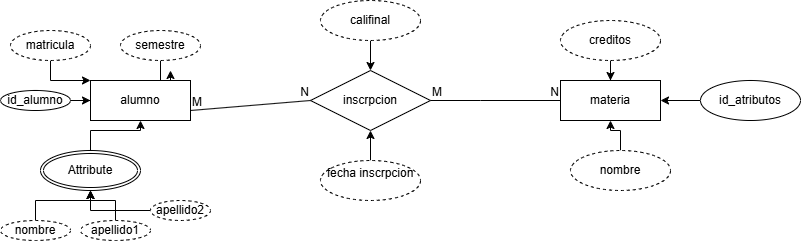

The diagram above was exported from draw.io. Its source (the exported page's mxGraphModel, read from the mxfile embedded in the PNG):
<mxGraphModel dx="1201" dy="643" grid="1" gridSize="10" guides="1" tooltips="1" connect="1" arrows="1" fold="1" page="1" pageScale="1" pageWidth="850" pageHeight="1100" math="0" shadow="0" extFonts="Permanent Marker^https://fonts.googleapis.com/css?family=Permanent+Marker">
  <root>
    <mxCell id="0" />
    <mxCell id="1" parent="0" />
    <mxCell id="Gba5HHE9KvyPsytCUdSf-1" parent="1" style="whiteSpace=wrap;html=1;align=center;" value="materia" vertex="1">
      <mxGeometry height="40" width="100" x="570" y="220" as="geometry" />
    </mxCell>
    <mxCell id="Gba5HHE9KvyPsytCUdSf-2" parent="1" style="whiteSpace=wrap;html=1;align=center;" value="alumno" vertex="1">
      <mxGeometry height="40" width="100" x="100" y="220" as="geometry" />
    </mxCell>
    <mxCell id="Gba5HHE9KvyPsytCUdSf-3" parent="1" style="shape=rhombus;perimeter=rhombusPerimeter;whiteSpace=wrap;html=1;align=center;" value="inscrpcion" vertex="1">
      <mxGeometry height="60" width="120" x="320" y="210" as="geometry" />
    </mxCell>
    <mxCell id="Gba5HHE9KvyPsytCUdSf-4" edge="1" parent="1" style="endArrow=none;html=1;rounded=0;entryX=0;entryY=0.5;entryDx=0;entryDy=0;" target="Gba5HHE9KvyPsytCUdSf-3" value="">
      <mxGeometry relative="1" as="geometry">
        <mxPoint x="200" y="250" as="sourcePoint" />
        <mxPoint x="310" y="240" as="targetPoint" />
      </mxGeometry>
    </mxCell>
    <mxCell id="Gba5HHE9KvyPsytCUdSf-5" connectable="0" parent="Gba5HHE9KvyPsytCUdSf-4" style="resizable=0;html=1;whiteSpace=wrap;align=left;verticalAlign=bottom;" value="M" vertex="1">
      <mxGeometry relative="1" x="-1" as="geometry" />
    </mxCell>
    <mxCell id="Gba5HHE9KvyPsytCUdSf-6" connectable="0" parent="Gba5HHE9KvyPsytCUdSf-4" style="resizable=0;html=1;whiteSpace=wrap;align=right;verticalAlign=bottom;" value="N" vertex="1">
      <mxGeometry relative="1" x="1" as="geometry" />
    </mxCell>
    <mxCell id="Gba5HHE9KvyPsytCUdSf-7" edge="1" parent="1" source="Gba5HHE9KvyPsytCUdSf-3" style="endArrow=none;html=1;rounded=0;exitX=1;exitY=0.5;exitDx=0;exitDy=0;" value="">
      <mxGeometry relative="1" as="geometry">
        <Array as="points">
          <mxPoint x="490" y="240" />
        </Array>
        <mxPoint x="450" y="240" as="sourcePoint" />
        <mxPoint x="570" y="240" as="targetPoint" />
      </mxGeometry>
    </mxCell>
    <mxCell id="Gba5HHE9KvyPsytCUdSf-8" connectable="0" parent="Gba5HHE9KvyPsytCUdSf-7" style="resizable=0;html=1;whiteSpace=wrap;align=left;verticalAlign=bottom;" value="M" vertex="1">
      <mxGeometry relative="1" x="-1" as="geometry" />
    </mxCell>
    <mxCell id="Gba5HHE9KvyPsytCUdSf-9" connectable="0" parent="Gba5HHE9KvyPsytCUdSf-7" style="resizable=0;html=1;whiteSpace=wrap;align=right;verticalAlign=bottom;" value="N" vertex="1">
      <mxGeometry relative="1" x="1" as="geometry" />
    </mxCell>
    <mxCell id="Gba5HHE9KvyPsytCUdSf-13" edge="1" parent="1" source="Gba5HHE9KvyPsytCUdSf-12" style="edgeStyle=orthogonalEdgeStyle;rounded=0;orthogonalLoop=1;jettySize=auto;html=1;" target="Gba5HHE9KvyPsytCUdSf-2">
      <mxGeometry relative="1" as="geometry" />
    </mxCell>
    <mxCell id="Gba5HHE9KvyPsytCUdSf-12" parent="1" style="ellipse;shape=doubleEllipse;margin=3;whiteSpace=wrap;html=1;align=center;" value="Attribute" vertex="1">
      <mxGeometry height="40" width="100" x="50" y="290" as="geometry" />
    </mxCell>
    <mxCell id="Gba5HHE9KvyPsytCUdSf-17" edge="1" parent="1" source="Gba5HHE9KvyPsytCUdSf-15" style="edgeStyle=orthogonalEdgeStyle;rounded=0;orthogonalLoop=1;jettySize=auto;html=1;" target="Gba5HHE9KvyPsytCUdSf-12">
      <mxGeometry relative="1" as="geometry" />
    </mxCell>
    <mxCell id="Gba5HHE9KvyPsytCUdSf-15" parent="1" style="ellipse;whiteSpace=wrap;html=1;align=center;dashed=1;" value="nombre" vertex="1">
      <mxGeometry height="20" width="70" x="10" y="360" as="geometry" />
    </mxCell>
    <mxCell id="Gba5HHE9KvyPsytCUdSf-18" edge="1" parent="1" source="Gba5HHE9KvyPsytCUdSf-16" style="edgeStyle=orthogonalEdgeStyle;rounded=0;orthogonalLoop=1;jettySize=auto;html=1;" target="Gba5HHE9KvyPsytCUdSf-12">
      <mxGeometry relative="1" as="geometry" />
    </mxCell>
    <mxCell id="Gba5HHE9KvyPsytCUdSf-16" parent="1" style="ellipse;whiteSpace=wrap;html=1;align=center;dashed=1;" value="apellido1" vertex="1">
      <mxGeometry height="20" width="70" x="90" y="360" as="geometry" />
    </mxCell>
    <mxCell id="Gba5HHE9KvyPsytCUdSf-20" edge="1" parent="1" source="Gba5HHE9KvyPsytCUdSf-19" style="edgeStyle=orthogonalEdgeStyle;rounded=0;orthogonalLoop=1;jettySize=auto;html=1;entryX=0.5;entryY=1;entryDx=0;entryDy=0;" target="Gba5HHE9KvyPsytCUdSf-12">
      <mxGeometry relative="1" as="geometry" />
    </mxCell>
    <mxCell id="Gba5HHE9KvyPsytCUdSf-19" parent="1" style="ellipse;whiteSpace=wrap;html=1;align=center;dashed=1;" value="apellido2" vertex="1">
      <mxGeometry height="20" width="60" x="160" y="340" as="geometry" />
    </mxCell>
    <mxCell id="Gba5HHE9KvyPsytCUdSf-25" edge="1" parent="1" source="Gba5HHE9KvyPsytCUdSf-21" style="edgeStyle=orthogonalEdgeStyle;rounded=0;orthogonalLoop=1;jettySize=auto;html=1;entryX=0;entryY=0;entryDx=0;entryDy=0;" target="Gba5HHE9KvyPsytCUdSf-2">
      <mxGeometry relative="1" as="geometry" />
    </mxCell>
    <mxCell id="Gba5HHE9KvyPsytCUdSf-21" parent="1" style="ellipse;whiteSpace=wrap;html=1;align=center;dashed=1;" value="matricula" vertex="1">
      <mxGeometry height="30" width="80" x="20" y="170" as="geometry" />
    </mxCell>
    <mxCell id="Gba5HHE9KvyPsytCUdSf-26" edge="1" parent="1" source="Gba5HHE9KvyPsytCUdSf-22" style="edgeStyle=orthogonalEdgeStyle;rounded=0;orthogonalLoop=1;jettySize=auto;html=1;">
      <mxGeometry relative="1" as="geometry">
        <mxPoint x="180" y="210" as="targetPoint" />
      </mxGeometry>
    </mxCell>
    <mxCell id="Gba5HHE9KvyPsytCUdSf-22" parent="1" style="ellipse;whiteSpace=wrap;html=1;align=center;dashed=1;" value="semestre" vertex="1">
      <mxGeometry height="30" width="80" x="130" y="170" as="geometry" />
    </mxCell>
    <mxCell id="Gba5HHE9KvyPsytCUdSf-24" edge="1" parent="1" source="Gba5HHE9KvyPsytCUdSf-23" style="edgeStyle=orthogonalEdgeStyle;rounded=0;orthogonalLoop=1;jettySize=auto;html=1;entryX=0;entryY=0.5;entryDx=0;entryDy=0;" target="Gba5HHE9KvyPsytCUdSf-2">
      <mxGeometry relative="1" as="geometry" />
    </mxCell>
    <mxCell id="Gba5HHE9KvyPsytCUdSf-23" parent="1" style="ellipse;whiteSpace=wrap;html=1;align=center;" value="id_alumno" vertex="1">
      <mxGeometry height="20" width="70" x="10" y="230" as="geometry" />
    </mxCell>
    <mxCell id="Gba5HHE9KvyPsytCUdSf-28" edge="1" parent="1" source="Gba5HHE9KvyPsytCUdSf-27" style="edgeStyle=orthogonalEdgeStyle;rounded=0;orthogonalLoop=1;jettySize=auto;html=1;" target="Gba5HHE9KvyPsytCUdSf-3">
      <mxGeometry relative="1" as="geometry" />
    </mxCell>
    <mxCell id="Gba5HHE9KvyPsytCUdSf-27" parent="1" style="ellipse;whiteSpace=wrap;html=1;align=center;dashed=1;" value="fecha inscrpcion&lt;div&gt;&lt;br&gt;&lt;/div&gt;" vertex="1">
      <mxGeometry height="40" width="100" x="330" y="300" as="geometry" />
    </mxCell>
    <mxCell id="Gba5HHE9KvyPsytCUdSf-30" edge="1" parent="1" source="Gba5HHE9KvyPsytCUdSf-29" style="edgeStyle=orthogonalEdgeStyle;rounded=0;orthogonalLoop=1;jettySize=auto;html=1;entryX=0.5;entryY=0;entryDx=0;entryDy=0;" target="Gba5HHE9KvyPsytCUdSf-3">
      <mxGeometry relative="1" as="geometry" />
    </mxCell>
    <mxCell id="Gba5HHE9KvyPsytCUdSf-29" parent="1" style="ellipse;whiteSpace=wrap;html=1;align=center;dashed=1;" value="califinal" vertex="1">
      <mxGeometry height="40" width="100" x="330" y="140" as="geometry" />
    </mxCell>
    <mxCell id="Gba5HHE9KvyPsytCUdSf-32" edge="1" parent="1" source="Gba5HHE9KvyPsytCUdSf-31" style="edgeStyle=orthogonalEdgeStyle;rounded=0;orthogonalLoop=1;jettySize=auto;html=1;entryX=0.5;entryY=1;entryDx=0;entryDy=0;" target="Gba5HHE9KvyPsytCUdSf-1">
      <mxGeometry relative="1" as="geometry" />
    </mxCell>
    <mxCell id="Gba5HHE9KvyPsytCUdSf-31" parent="1" style="ellipse;whiteSpace=wrap;html=1;align=center;dashed=1;" value="nombre" vertex="1">
      <mxGeometry height="40" width="100" x="580" y="290" as="geometry" />
    </mxCell>
    <mxCell id="Gba5HHE9KvyPsytCUdSf-34" edge="1" parent="1" source="Gba5HHE9KvyPsytCUdSf-33" style="edgeStyle=orthogonalEdgeStyle;rounded=0;orthogonalLoop=1;jettySize=auto;html=1;entryX=0.5;entryY=0;entryDx=0;entryDy=0;" target="Gba5HHE9KvyPsytCUdSf-1">
      <mxGeometry relative="1" as="geometry" />
    </mxCell>
    <mxCell id="Gba5HHE9KvyPsytCUdSf-33" parent="1" style="ellipse;whiteSpace=wrap;html=1;align=center;dashed=1;" value="creditos" vertex="1">
      <mxGeometry height="40" width="100" x="570" y="160" as="geometry" />
    </mxCell>
    <mxCell id="Gba5HHE9KvyPsytCUdSf-37" edge="1" parent="1" source="Gba5HHE9KvyPsytCUdSf-36" style="edgeStyle=orthogonalEdgeStyle;rounded=0;orthogonalLoop=1;jettySize=auto;html=1;entryX=1;entryY=0.5;entryDx=0;entryDy=0;" target="Gba5HHE9KvyPsytCUdSf-1">
      <mxGeometry relative="1" as="geometry" />
    </mxCell>
    <mxCell id="Gba5HHE9KvyPsytCUdSf-36" parent="1" style="ellipse;whiteSpace=wrap;html=1;align=center;" value="id_atributos" vertex="1">
      <mxGeometry height="40" width="100" x="710" y="220" as="geometry" />
    </mxCell>
  </root>
</mxGraphModel>